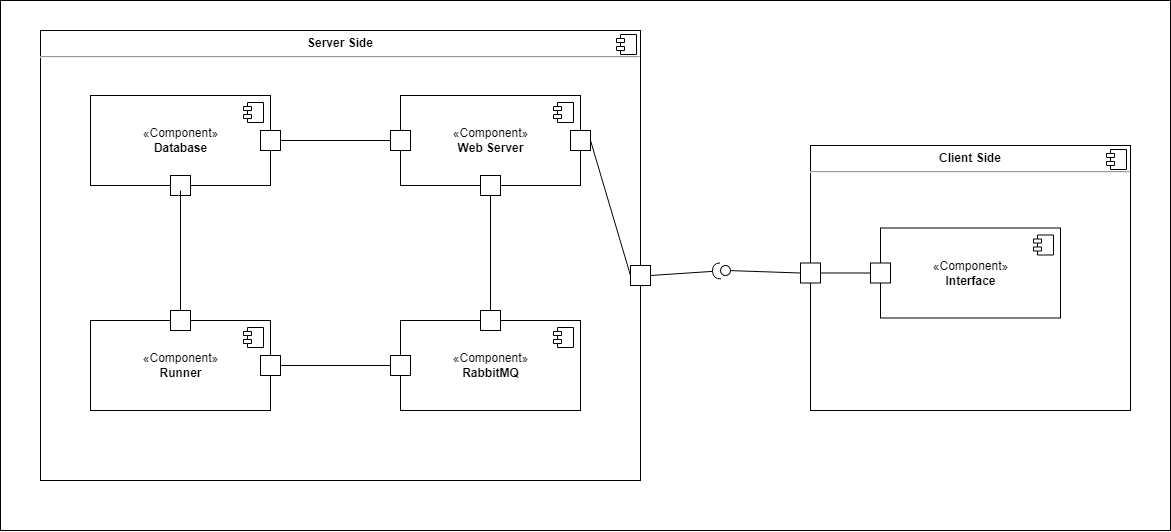

The diagram above was exported from draw.io. Its source (the exported page's mxGraphModel, read from the mxfile embedded in the PNG):
<mxGraphModel dx="2170" dy="1225" grid="1" gridSize="10" guides="1" tooltips="1" connect="1" arrows="1" fold="1" page="1" pageScale="1" pageWidth="827" pageHeight="1169" math="0" shadow="0">
  <root>
    <mxCell id="0" />
    <mxCell id="1" parent="0" />
    <mxCell id="2" value="" style="rounded=0;whiteSpace=wrap;html=1;fontSize=34;" vertex="1" parent="1">
      <mxGeometry x="300" y="50" width="1170" height="530" as="geometry" />
    </mxCell>
    <mxCell id="3" value="&lt;p style=&quot;margin:0px;margin-top:6px;text-align:center;&quot;&gt;&lt;b&gt;Client Side&lt;/b&gt;&lt;/p&gt;&lt;hr&gt;&lt;p style=&quot;margin:0px;margin-left:8px;&quot;&gt;&lt;br&gt;&lt;/p&gt;" style="align=left;overflow=fill;html=1;dropTarget=0;fontSize=12;" vertex="1" parent="1">
      <mxGeometry x="1110" y="195" width="320" height="265" as="geometry" />
    </mxCell>
    <mxCell id="4" value="" style="shape=component;jettyWidth=8;jettyHeight=4;fontSize=12;" vertex="1" parent="3">
      <mxGeometry x="1" width="20" height="20" relative="1" as="geometry">
        <mxPoint x="-24" y="4" as="offset" />
      </mxGeometry>
    </mxCell>
    <mxCell id="5" value="" style="rounded=0;whiteSpace=wrap;html=1;fontSize=12;" vertex="1" parent="1">
      <mxGeometry x="1100" y="312.5" width="20" height="20" as="geometry" />
    </mxCell>
    <mxCell id="6" value="" style="rounded=0;orthogonalLoop=1;jettySize=auto;html=1;endArrow=halfCircle;endFill=0;endSize=6;strokeWidth=1;sketch=0;fontSize=12;exitX=1;exitY=0.5;exitDx=0;exitDy=0;" edge="1" source="30" target="21" parent="1">
      <mxGeometry relative="1" as="geometry">
        <mxPoint x="990" y="280" as="sourcePoint" />
        <mxPoint x="995" y="245" as="targetPoint" />
      </mxGeometry>
    </mxCell>
    <mxCell id="7" value="" style="rounded=0;orthogonalLoop=1;jettySize=auto;html=1;endArrow=none;endFill=0;sketch=0;targetPerimeterSpacing=0;fontSize=12;exitX=0;exitY=0.5;exitDx=0;exitDy=0;startArrow=none;" edge="1" source="21" parent="1">
      <mxGeometry relative="1" as="geometry">
        <mxPoint x="1030" y="480" as="sourcePoint" />
        <mxPoint x="1030" y="320" as="targetPoint" />
      </mxGeometry>
    </mxCell>
    <mxCell id="8" value="" style="whiteSpace=wrap;html=1;aspect=fixed;" vertex="1" parent="1">
      <mxGeometry x="580" y="310" width="30" height="30" as="geometry" />
    </mxCell>
    <mxCell id="9" value="&lt;p style=&quot;margin:0px;margin-top:6px;text-align:center;&quot;&gt;&lt;b&gt;Server Side&lt;/b&gt;&lt;/p&gt;&lt;hr&gt;&lt;p style=&quot;margin:0px;margin-left:8px;&quot;&gt;&lt;br&gt;&lt;/p&gt;" style="align=left;overflow=fill;html=1;dropTarget=0;fontSize=12;" vertex="1" parent="1">
      <mxGeometry x="340" y="80" width="600" height="450" as="geometry" />
    </mxCell>
    <mxCell id="10" value="" style="shape=component;jettyWidth=8;jettyHeight=4;fontSize=12;" vertex="1" parent="9">
      <mxGeometry x="1" width="20" height="20" relative="1" as="geometry">
        <mxPoint x="-24" y="4" as="offset" />
      </mxGeometry>
    </mxCell>
    <mxCell id="11" value="«Component»&lt;br&gt;&lt;b&gt;Runner&lt;/b&gt;" style="html=1;dropTarget=0;fontSize=12;" vertex="1" parent="1">
      <mxGeometry x="390" y="370" width="180" height="90" as="geometry" />
    </mxCell>
    <mxCell id="12" value="" style="shape=module;jettyWidth=8;jettyHeight=4;fontSize=12;" vertex="1" parent="11">
      <mxGeometry x="1" width="20" height="20" relative="1" as="geometry">
        <mxPoint x="-27" y="7" as="offset" />
      </mxGeometry>
    </mxCell>
    <mxCell id="13" value="«Component»&lt;br&gt;&lt;b&gt;Database&lt;/b&gt;" style="html=1;dropTarget=0;fontSize=12;" vertex="1" parent="1">
      <mxGeometry x="390" y="145" width="180" height="90" as="geometry" />
    </mxCell>
    <mxCell id="14" value="" style="shape=module;jettyWidth=8;jettyHeight=4;fontSize=12;" vertex="1" parent="13">
      <mxGeometry x="1" width="20" height="20" relative="1" as="geometry">
        <mxPoint x="-27" y="7" as="offset" />
      </mxGeometry>
    </mxCell>
    <mxCell id="15" value="«Component»&lt;br&gt;&lt;b&gt;RabbitMQ&lt;/b&gt;" style="html=1;dropTarget=0;fontSize=12;" vertex="1" parent="1">
      <mxGeometry x="700" y="370" width="180" height="90" as="geometry" />
    </mxCell>
    <mxCell id="16" value="" style="shape=module;jettyWidth=8;jettyHeight=4;fontSize=12;" vertex="1" parent="15">
      <mxGeometry x="1" width="20" height="20" relative="1" as="geometry">
        <mxPoint x="-27" y="7" as="offset" />
      </mxGeometry>
    </mxCell>
    <mxCell id="17" value="«Component»&lt;br&gt;&lt;b&gt;Interface&lt;/b&gt;" style="html=1;dropTarget=0;fontSize=12;" vertex="1" parent="1">
      <mxGeometry x="1180" y="277.5" width="180" height="90" as="geometry" />
    </mxCell>
    <mxCell id="18" value="" style="shape=module;jettyWidth=8;jettyHeight=4;fontSize=12;" vertex="1" parent="17">
      <mxGeometry x="1" width="20" height="20" relative="1" as="geometry">
        <mxPoint x="-27" y="7" as="offset" />
      </mxGeometry>
    </mxCell>
    <mxCell id="19" value="«Component»&lt;br&gt;&lt;b&gt;Web Server&lt;/b&gt;" style="html=1;dropTarget=0;fontSize=12;" vertex="1" parent="1">
      <mxGeometry x="700" y="145" width="180" height="90" as="geometry" />
    </mxCell>
    <mxCell id="20" value="" style="shape=module;jettyWidth=8;jettyHeight=4;fontSize=12;" vertex="1" parent="19">
      <mxGeometry x="1" width="20" height="20" relative="1" as="geometry">
        <mxPoint x="-27" y="7" as="offset" />
      </mxGeometry>
    </mxCell>
    <mxCell id="21" value="" style="ellipse;whiteSpace=wrap;html=1;align=center;aspect=fixed;resizable=0;points=[];outlineConnect=0;sketch=0;fontSize=12;rotation=45;" vertex="1" parent="1">
      <mxGeometry x="1020" y="315" width="10" height="10" as="geometry" />
    </mxCell>
    <mxCell id="22" value="" style="rounded=0;orthogonalLoop=1;jettySize=auto;html=1;endArrow=none;endFill=0;sketch=0;sourcePerimeterSpacing=0;fontSize=12;exitX=0;exitY=0.5;exitDx=0;exitDy=0;" edge="1" source="5" target="21" parent="1">
      <mxGeometry relative="1" as="geometry">
        <mxPoint x="1080" y="320" as="sourcePoint" />
        <mxPoint x="1030" y="320" as="targetPoint" />
      </mxGeometry>
    </mxCell>
    <mxCell id="23" value="" style="rounded=0;whiteSpace=wrap;html=1;fontSize=12;" vertex="1" parent="1">
      <mxGeometry x="1170" y="312.5" width="20" height="20" as="geometry" />
    </mxCell>
    <mxCell id="24" value="" style="rounded=0;whiteSpace=wrap;html=1;fontSize=12;" vertex="1" parent="1">
      <mxGeometry x="470" y="360" width="20" height="20" as="geometry" />
    </mxCell>
    <mxCell id="25" value="" style="rounded=0;whiteSpace=wrap;html=1;fontSize=12;" vertex="1" parent="1">
      <mxGeometry x="690" y="405" width="20" height="20" as="geometry" />
    </mxCell>
    <mxCell id="26" value="" style="rounded=0;whiteSpace=wrap;html=1;fontSize=12;" vertex="1" parent="1">
      <mxGeometry x="870" y="180" width="20" height="20" as="geometry" />
    </mxCell>
    <mxCell id="27" value="" style="rounded=0;whiteSpace=wrap;html=1;fontSize=12;" vertex="1" parent="1">
      <mxGeometry x="690" y="180" width="20" height="20" as="geometry" />
    </mxCell>
    <mxCell id="28" value="" style="rounded=0;whiteSpace=wrap;html=1;fontSize=12;" vertex="1" parent="1">
      <mxGeometry x="470" y="225" width="20" height="20" as="geometry" />
    </mxCell>
    <mxCell id="29" value="" style="rounded=0;whiteSpace=wrap;html=1;fontSize=12;" vertex="1" parent="1">
      <mxGeometry x="560" y="405" width="20" height="20" as="geometry" />
    </mxCell>
    <mxCell id="30" value="" style="rounded=0;whiteSpace=wrap;html=1;fontSize=12;" vertex="1" parent="1">
      <mxGeometry x="930" y="315" width="20" height="20" as="geometry" />
    </mxCell>
    <mxCell id="31" value="" style="rounded=0;whiteSpace=wrap;html=1;fontSize=12;" vertex="1" parent="1">
      <mxGeometry x="560" y="180" width="20" height="20" as="geometry" />
    </mxCell>
    <mxCell id="32" value="" style="rounded=0;orthogonalLoop=1;jettySize=auto;html=1;endArrow=none;endFill=0;sketch=0;sourcePerimeterSpacing=0;fontSize=12;exitX=0;exitY=0.5;exitDx=0;exitDy=0;entryX=1;entryY=0.5;entryDx=0;entryDy=0;" edge="1" source="23" target="5" parent="1">
      <mxGeometry relative="1" as="geometry">
        <mxPoint x="1110.0000000000002" y="332.5" as="sourcePoint" />
        <mxPoint x="1049.864031073497" y="346.3418973634531" as="targetPoint" />
      </mxGeometry>
    </mxCell>
    <mxCell id="33" value="" style="rounded=0;orthogonalLoop=1;jettySize=auto;html=1;endArrow=none;endFill=0;sketch=0;sourcePerimeterSpacing=0;fontSize=12;exitX=1;exitY=0.5;exitDx=0;exitDy=0;entryX=0;entryY=0.5;entryDx=0;entryDy=0;" edge="1" source="26" target="30" parent="1">
      <mxGeometry relative="1" as="geometry">
        <mxPoint x="1070" y="240" as="sourcePoint" />
        <mxPoint x="1000" y="310" as="targetPoint" />
      </mxGeometry>
    </mxCell>
    <mxCell id="34" value="" style="rounded=0;orthogonalLoop=1;jettySize=auto;html=1;endArrow=none;endFill=0;sketch=0;sourcePerimeterSpacing=0;fontSize=12;exitX=0.5;exitY=0;exitDx=0;exitDy=0;entryX=0.5;entryY=1;entryDx=0;entryDy=0;" edge="1" source="36" target="37" parent="1">
      <mxGeometry relative="1" as="geometry">
        <mxPoint x="1080" y="250" as="sourcePoint" />
        <mxPoint x="990" y="360" as="targetPoint" />
      </mxGeometry>
    </mxCell>
    <mxCell id="35" value="" style="rounded=0;whiteSpace=wrap;html=1;fontSize=12;" vertex="1" parent="1">
      <mxGeometry x="690" y="180" width="20" height="20" as="geometry" />
    </mxCell>
    <mxCell id="36" value="" style="rounded=0;whiteSpace=wrap;html=1;fontSize=12;" vertex="1" parent="1">
      <mxGeometry x="780" y="360" width="20" height="20" as="geometry" />
    </mxCell>
    <mxCell id="37" value="" style="rounded=0;whiteSpace=wrap;html=1;fontSize=12;" vertex="1" parent="1">
      <mxGeometry x="780" y="225" width="20" height="20" as="geometry" />
    </mxCell>
    <mxCell id="38" value="" style="rounded=0;orthogonalLoop=1;jettySize=auto;html=1;endArrow=none;endFill=0;sketch=0;sourcePerimeterSpacing=0;fontSize=12;exitX=1;exitY=0.5;exitDx=0;exitDy=0;entryX=0;entryY=0.5;entryDx=0;entryDy=0;" edge="1" source="29" target="25" parent="1">
      <mxGeometry relative="1" as="geometry">
        <mxPoint x="800" y="370" as="sourcePoint" />
        <mxPoint x="800" y="255" as="targetPoint" />
      </mxGeometry>
    </mxCell>
    <mxCell id="39" value="" style="rounded=0;orthogonalLoop=1;jettySize=auto;html=1;endArrow=none;endFill=0;sketch=0;sourcePerimeterSpacing=0;fontSize=12;exitX=0.5;exitY=0;exitDx=0;exitDy=0;" edge="1" source="24" parent="1">
      <mxGeometry relative="1" as="geometry">
        <mxPoint x="800" y="370" as="sourcePoint" />
        <mxPoint x="480" y="240" as="targetPoint" />
      </mxGeometry>
    </mxCell>
    <mxCell id="40" value="" style="rounded=0;orthogonalLoop=1;jettySize=auto;html=1;endArrow=none;endFill=0;sketch=0;sourcePerimeterSpacing=0;fontSize=12;exitX=1;exitY=0.5;exitDx=0;exitDy=0;entryX=0;entryY=0.5;entryDx=0;entryDy=0;" edge="1" source="31" target="35" parent="1">
      <mxGeometry relative="1" as="geometry">
        <mxPoint x="580" y="270" as="sourcePoint" />
        <mxPoint x="690" y="270" as="targetPoint" />
      </mxGeometry>
    </mxCell>
  </root>
</mxGraphModel>